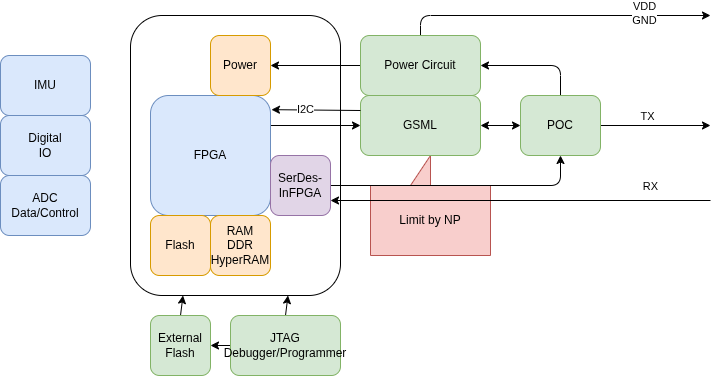

The diagram above was exported from draw.io. Its source (the exported page's mxGraphModel, read from the mxfile embedded in the PNG):
<mxGraphModel dx="750" dy="401" grid="1" gridSize="10" guides="1" tooltips="1" connect="1" arrows="1" fold="1" page="1" pageScale="1" pageWidth="850" pageHeight="1100" math="0" shadow="0">
  <root>
    <mxCell id="0" />
    <mxCell id="1" parent="0" />
    <mxCell id="27" value="Limit by NP" style="shape=callout;whiteSpace=wrap;html=1;perimeter=calloutPerimeter;direction=west;fillColor=#f8cecc;strokeColor=#b85450;" vertex="1" parent="1">
      <mxGeometry x="460" y="180" width="120" height="100" as="geometry" />
    </mxCell>
    <mxCell id="24" value="" style="rounded=1;whiteSpace=wrap;html=1;" vertex="1" parent="1">
      <mxGeometry x="220" y="40" width="210" height="280" as="geometry" />
    </mxCell>
    <mxCell id="18" style="edgeStyle=none;html=1;exitX=1;exitY=0.25;exitDx=0;exitDy=0;" edge="1" parent="1" source="2" target="5">
      <mxGeometry relative="1" as="geometry" />
    </mxCell>
    <mxCell id="2" value="FPGA" style="rounded=1;whiteSpace=wrap;html=1;fillColor=#dae8fc;strokeColor=#6c8ebf;" vertex="1" parent="1">
      <mxGeometry x="240" y="120" width="120" height="120" as="geometry" />
    </mxCell>
    <mxCell id="8" style="edgeStyle=none;html=1;exitX=1;exitY=0.5;exitDx=0;exitDy=0;entryX=0.5;entryY=1;entryDx=0;entryDy=0;" edge="1" parent="1" source="3" target="6">
      <mxGeometry relative="1" as="geometry">
        <mxPoint x="470" y="210" as="sourcePoint" />
        <Array as="points">
          <mxPoint x="650" y="210" />
        </Array>
      </mxGeometry>
    </mxCell>
    <mxCell id="12" style="edgeStyle=none;html=1;exitX=1;exitY=0.75;exitDx=0;exitDy=0;startArrow=classic;startFill=1;endArrow=none;endFill=0;" edge="1" parent="1" source="3">
      <mxGeometry relative="1" as="geometry">
        <mxPoint x="800" y="225" as="targetPoint" />
        <mxPoint x="470" y="225" as="sourcePoint" />
      </mxGeometry>
    </mxCell>
    <mxCell id="14" value="RX" style="edgeLabel;html=1;align=center;verticalAlign=middle;resizable=0;points=[];" vertex="1" connectable="0" parent="12">
      <mxGeometry x="0.731" y="-1" relative="1" as="geometry">
        <mxPoint x="-10" y="-16" as="offset" />
      </mxGeometry>
    </mxCell>
    <mxCell id="3" value="SerDes-InFPGA" style="rounded=1;whiteSpace=wrap;html=1;fillColor=#e1d5e7;strokeColor=#9673a6;" vertex="1" parent="1">
      <mxGeometry x="360" y="180" width="60" height="60" as="geometry" />
    </mxCell>
    <mxCell id="7" style="edgeStyle=none;html=1;exitX=1;exitY=0.5;exitDx=0;exitDy=0;entryX=0;entryY=0.5;entryDx=0;entryDy=0;startArrow=classic;startFill=1;" edge="1" parent="1" source="5" target="6">
      <mxGeometry relative="1" as="geometry" />
    </mxCell>
    <mxCell id="5" value="GSML" style="rounded=1;whiteSpace=wrap;html=1;fillColor=#d5e8d4;strokeColor=#82b366;" vertex="1" parent="1">
      <mxGeometry x="450" y="120" width="120" height="60" as="geometry" />
    </mxCell>
    <mxCell id="10" style="edgeStyle=none;html=1;exitX=0.5;exitY=0;exitDx=0;exitDy=0;entryX=1;entryY=0.5;entryDx=0;entryDy=0;" edge="1" parent="1" source="6" target="9">
      <mxGeometry relative="1" as="geometry">
        <Array as="points">
          <mxPoint x="650" y="90" />
        </Array>
      </mxGeometry>
    </mxCell>
    <mxCell id="11" style="edgeStyle=none;html=1;exitX=1;exitY=0.5;exitDx=0;exitDy=0;" edge="1" parent="1" source="6">
      <mxGeometry relative="1" as="geometry">
        <mxPoint x="800" y="150" as="targetPoint" />
      </mxGeometry>
    </mxCell>
    <mxCell id="13" value="TX" style="edgeLabel;html=1;align=center;verticalAlign=middle;resizable=0;points=[];" vertex="1" connectable="0" parent="11">
      <mxGeometry x="0.1593" y="-3" relative="1" as="geometry">
        <mxPoint x="-18" y="-13" as="offset" />
      </mxGeometry>
    </mxCell>
    <mxCell id="6" value="POC" style="rounded=1;whiteSpace=wrap;html=1;fillColor=#d5e8d4;strokeColor=#82b366;" vertex="1" parent="1">
      <mxGeometry x="610" y="120" width="80" height="60" as="geometry" />
    </mxCell>
    <mxCell id="20" style="edgeStyle=none;html=1;exitX=0;exitY=0.5;exitDx=0;exitDy=0;entryX=1;entryY=0.5;entryDx=0;entryDy=0;" edge="1" parent="1" source="9" target="19">
      <mxGeometry relative="1" as="geometry" />
    </mxCell>
    <mxCell id="25" style="edgeStyle=none;html=1;exitX=0.5;exitY=0;exitDx=0;exitDy=0;startArrow=none;startFill=0;endArrow=classic;endFill=1;" edge="1" parent="1" source="9">
      <mxGeometry relative="1" as="geometry">
        <mxPoint x="800" y="40" as="targetPoint" />
        <Array as="points">
          <mxPoint x="510" y="40" />
        </Array>
      </mxGeometry>
    </mxCell>
    <mxCell id="26" value="VDD&lt;div&gt;GND&lt;/div&gt;" style="edgeLabel;html=1;align=center;verticalAlign=middle;resizable=0;points=[];" vertex="1" connectable="0" parent="25">
      <mxGeometry x="0.5694" y="3" relative="1" as="geometry">
        <mxPoint as="offset" />
      </mxGeometry>
    </mxCell>
    <mxCell id="9" value="Power Circuit" style="rounded=1;whiteSpace=wrap;html=1;fillColor=#d5e8d4;strokeColor=#82b366;" vertex="1" parent="1">
      <mxGeometry x="450" y="60" width="120" height="60" as="geometry" />
    </mxCell>
    <mxCell id="15" value="Flash" style="rounded=1;whiteSpace=wrap;html=1;fillColor=#ffe6cc;strokeColor=#d79b00;" vertex="1" parent="1">
      <mxGeometry x="240" y="240" width="60" height="60" as="geometry" />
    </mxCell>
    <mxCell id="16" value="RAM&lt;div&gt;DDR&lt;div&gt;HyperRAM&lt;/div&gt;&lt;/div&gt;" style="rounded=1;whiteSpace=wrap;html=1;fillColor=#ffe6cc;strokeColor=#d79b00;" vertex="1" parent="1">
      <mxGeometry x="300" y="240" width="60" height="60" as="geometry" />
    </mxCell>
    <mxCell id="17" value="Digital&lt;div&gt;IO&lt;/div&gt;" style="rounded=1;whiteSpace=wrap;html=1;fillColor=#dae8fc;strokeColor=#6c8ebf;" vertex="1" parent="1">
      <mxGeometry x="90" y="140" width="90" height="60" as="geometry" />
    </mxCell>
    <mxCell id="19" value="Power" style="rounded=1;whiteSpace=wrap;html=1;fillColor=#ffe6cc;strokeColor=#d79b00;" vertex="1" parent="1">
      <mxGeometry x="300" y="60" width="60" height="60" as="geometry" />
    </mxCell>
    <mxCell id="22" value="IMU" style="rounded=1;whiteSpace=wrap;html=1;fillColor=#dae8fc;strokeColor=#6c8ebf;" vertex="1" parent="1">
      <mxGeometry x="90" y="80" width="90" height="60" as="geometry" />
    </mxCell>
    <mxCell id="23" value="ADC Data/Control" style="rounded=1;whiteSpace=wrap;html=1;fillColor=#dae8fc;strokeColor=#6c8ebf;" vertex="1" parent="1">
      <mxGeometry x="90" y="200" width="90" height="60" as="geometry" />
    </mxCell>
    <mxCell id="28" style="edgeStyle=none;html=1;exitX=0;exitY=0.25;exitDx=0;exitDy=0;entryX=1.008;entryY=0.118;entryDx=0;entryDy=0;entryPerimeter=0;" edge="1" parent="1" source="5" target="2">
      <mxGeometry relative="1" as="geometry" />
    </mxCell>
    <mxCell id="29" value="I2C" style="edgeLabel;html=1;align=center;verticalAlign=middle;resizable=0;points=[];" vertex="1" connectable="0" parent="28">
      <mxGeometry x="0.2621" y="-1" relative="1" as="geometry">
        <mxPoint as="offset" />
      </mxGeometry>
    </mxCell>
    <mxCell id="35" style="edgeStyle=none;html=1;exitX=0.5;exitY=0;exitDx=0;exitDy=0;entryX=0.25;entryY=1;entryDx=0;entryDy=0;" edge="1" parent="1" source="30" target="24">
      <mxGeometry relative="1" as="geometry" />
    </mxCell>
    <mxCell id="30" value="External&lt;div&gt;Flash&lt;/div&gt;" style="rounded=1;whiteSpace=wrap;html=1;fillColor=#d5e8d4;strokeColor=#82b366;" vertex="1" parent="1">
      <mxGeometry x="240" y="340" width="60" height="60" as="geometry" />
    </mxCell>
    <mxCell id="32" style="edgeStyle=none;html=1;exitX=0;exitY=0.5;exitDx=0;exitDy=0;entryX=1;entryY=0.5;entryDx=0;entryDy=0;" edge="1" parent="1" source="31" target="30">
      <mxGeometry relative="1" as="geometry" />
    </mxCell>
    <mxCell id="34" style="edgeStyle=none;html=1;exitX=0.5;exitY=0;exitDx=0;exitDy=0;entryX=0.75;entryY=1;entryDx=0;entryDy=0;" edge="1" parent="1" source="31" target="24">
      <mxGeometry relative="1" as="geometry" />
    </mxCell>
    <mxCell id="31" value="JTAG&lt;div&gt;Debugger/Programmer&lt;/div&gt;" style="rounded=1;whiteSpace=wrap;html=1;fillColor=#d5e8d4;strokeColor=#82b366;" vertex="1" parent="1">
      <mxGeometry x="320" y="340" width="110" height="60" as="geometry" />
    </mxCell>
  </root>
</mxGraphModel>